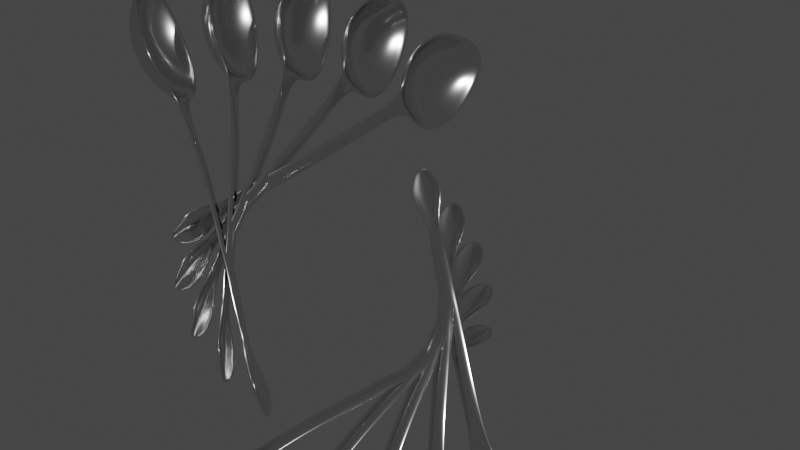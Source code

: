 # Source: Never_forget_apply_all_transform_to_properly_ring_array_or_it_will_rescale_exponential_or_so.blend  (saved by Blender 2.80.75; exported with 4.5.12 LTS)
import bpy
from mathutils import Matrix  # noqa: F401  (used for matrix-valued properties, if any)

bpy.ops.wm.read_factory_settings(use_empty=True)
scene = bpy.context.scene
scene.name = 'Scene'

# ---- collections
col_collection = bpy.data.collections.new('Collection'); scene.collection.children.link(col_collection)

# ---- materials (node trees are filled in below, after node groups)
mat_material_001 = bpy.data.materials.new('Material.001')
mat_material_001.use_transparent_shadow = False

# ---- material node trees
mat_material_001.use_nodes = True; mat_material_001.node_tree.nodes.clear()
_N = mat_material_001.node_tree.nodes; _L = mat_material_001.node_tree.links
n0 = _N.new('ShaderNodeOutputMaterial'); n0.name = 'Material Output'; n0.location = (300, 300)
n1 = _N.new('ShaderNodeBsdfAnisotropic'); n1.name = 'Glossy BSDF'; n1.location = (-38, 229)
n1.distribution = 'GGX'
n1.inputs[1].default_value = 0.15
_L.new(n1.outputs[0], n0.inputs[0])
n0.is_active_output = True

# ---- world
world_world = bpy.data.worlds.new('World'); scene.world = world_world
world_world.use_nodes = True; world_world.node_tree.nodes.clear()
_N = world_world.node_tree.nodes; _L = world_world.node_tree.links
n0 = _N.new('ShaderNodeOutputWorld'); n0.name = 'World Output'; n0.location = (300, 300)
n1 = _N.new('ShaderNodeBackground'); n1.name = 'Background'; n1.location = (10, 300)
n1.inputs[0].default_value = (0.05088, 0.05088, 0.05088, 1.0)
_L.new(n1.outputs[0], n0.inputs[0])
n0.is_active_output = True
world_world.color = (0.05088, 0.05088, 0.05088)
world_world.use_sun_shadow = False
world_world.sun_shadow_jitter_overblur = 0.0

# ---- cameras
cam_camera = bpy.data.cameras.new('Camera')
cam_camera.clip_end = 100.0
cam_camera.ortho_scale = 7.314

# ---- lights
light_light = bpy.data.lights.new('Light', 'POINT')
light_light.transmission_factor = 0.0
light_light.energy = 1000.0
light_light.shadow_soft_size = 0.1
light_light.shadow_maximum_resolution = 0.006
light_light.use_absolute_resolution = True

# ---- meshes
me_sphere_001 = bpy.data.meshes.new('Sphere.001')
me_sphere_001.from_pydata([(0.4716, -2.41, -2.004), (0.3518, -2.56, -2.176), (0.1972, -2.753, -2.293), (0.6408, -3.0, -2.004), (0.4798, -3.0, -2.176), (0.2756, -3.0, -2.293), (1.77e-09, -3.0, -2.335), (0.3671, -3.59, -2.004), (0.281, -3.44, -2.176), (0.1839, -3.247, -2.293), (2.98e-08, -3.834, -2.004), (1.043e-08, -3.622, -2.176), (7.73e-09, -3.349, -2.293), (-0.3671, -3.59, -2.004), (-0.281, -3.44, -2.176), (-0.1839, -3.247, -2.293), (-0.6408, -3.0, -2.004), (-0.4798, -3.0, -2.176), (-0.2756, -3.0, -2.293), (-0.4716, -2.41, -2.004), (-0.3518, -2.56, -2.176), (-0.1972, -2.753, -2.293), (-6.419e-09, -2.173, -2.017), (-7.451e-09, -2.378, -2.176), (1.49e-09, -2.651, -2.293), (0.4151, -2.481, -2.094), (0.2772, -2.653, -2.244), (0.5643, -3.0, -2.094), (0.3819, -3.0, -2.244), (0.1638, -3.0, -2.321), (0.2598, -2.865, -2.292), (0.4569, -2.762, -2.176), (0.6122, -2.681, -2.004), (0.324, -3.519, -2.094), (0.2367, -3.347, -2.244), (0.2506, -3.135, -2.292), (0.4083, -3.238, -2.176), (0.5403, -3.319, -2.004), (1.788e-08, -3.734, -2.094), (1.043e-08, -3.49, -2.244), (0.1415, -3.574, -2.176), (0.1831, -3.769, -2.004), (0.09862, -3.325, -2.292), (-0.324, -3.519, -2.094), (-0.2367, -3.347, -2.244), (-0.09862, -3.325, -2.292), (-0.1415, -3.574, -2.176), (-0.1831, -3.769, -2.004), (-0.5643, -3.0, -2.094), (-0.3819, -3.0, -2.244), (-0.5403, -3.319, -2.004), (-0.2506, -3.135, -2.292), (-0.4083, -3.238, -2.176), (-0.4151, -2.481, -2.094), (-0.2772, -2.653, -2.244), (-0.2598, -2.865, -2.292), (-0.4569, -2.762, -2.176), (-0.6122, -2.681, -2.004), (-9.325e-09, -2.266, -2.094), (1.118e-09, -2.51, -2.244), (-0.1078, -2.675, -2.292), (-0.1902, -2.426, -2.176), (-0.09178, -2.227, -1.998), (1.49e-09, -2.795, -2.321), (0.1161, -2.855, -2.321), (0.1078, -2.675, -2.292), (0.1902, -2.426, -2.176), (0.09178, -2.227, -1.998), (0.1145, -3.145, -2.321), (2.328e-09, -3.205, -2.321), (-0.1145, -3.145, -2.321), (-0.1638, -3.0, -2.321), (-0.1161, -2.855, -2.321), (0.15, -2.547, -2.244), (0.07315, -2.779, -2.317), (0.2244, -2.323, -2.094), (0.3609, -2.812, -2.244), (0.1765, -2.909, -2.317), (0.5389, -2.719, -2.094), (0.1748, -3.091, -2.317), (0.4763, -3.281, -2.094), (0.333, -3.188, -2.244), (0.1618, -3.677, -2.094), (0.1222, -3.453, -2.244), (0.07144, -3.221, -2.317), (-0.1222, -3.453, -2.244), (-0.07144, -3.221, -2.317), (-0.1618, -3.677, -2.094), (-0.1748, -3.091, -2.317), (-0.4763, -3.281, -2.094), (-0.333, -3.188, -2.244), (-0.1765, -2.909, -2.317), (-0.5389, -2.719, -2.094), (-0.3609, -2.812, -2.244), (-0.15, -2.547, -2.244), (-0.07315, -2.779, -2.317), (-0.2244, -2.323, -2.094), (-6.419e-09, -1.453, -1.906), (-0.09178, -1.449, -1.939), (0.09178, -1.449, -1.939), (-6.419e-09, -0.9206, -1.906), (-0.09178, -0.923, -1.939), (0.09178, -0.923, -1.939), (-6.419e-09, -0.6716, -1.901), (-0.09178, -0.672, -1.934), (0.09178, -0.672, -1.934), (-6.419e-09, -0.4112, -1.906), (-0.09178, -0.3959, -1.939), (0.09178, -0.3959, -1.939), (-6.419e-09, -0.1637, -1.892), (-0.09178, -0.139, -1.927), (0.09178, -0.139, -1.927), (-6.419e-09, 0.1025, -1.913), (-0.09178, 0.1188, -1.946), (0.09178, 0.1188, -1.946), (-6.419e-09, 0.3917, -1.919), (-0.09178, 0.3959, -1.951), (0.09178, 0.3959, -1.951), (-5.838e-09, 0.7866, -2.015), (-0.05507, 0.759, -1.949), (0.05507, 0.759, -1.949), (-9.27e-09, 1.056, -2.033), (-0.2652, 1.172, -1.893), (0.2652, 1.172, -1.893), (-5.956e-09, 1.48, -1.937), (-0.06424, 1.496, -1.893), (0.06424, 1.496, -1.893), (0.4481, -2.445, -1.992), (0.3307, -2.586, -2.157), (0.1844, -2.769, -2.268), (0.6067, -2.995, -1.99), (0.4493, -2.995, -2.158), (0.2566, -2.999, -2.268), (1.77e-09, -3.0, -2.307), (0.3426, -3.558, -1.991), (0.2586, -3.411, -2.159), (0.1697, -3.229, -2.268), (2.98e-08, -3.791, -1.989), (1.043e-08, -3.584, -2.157), (7.73e-09, -3.326, -2.268), (-0.3426, -3.558, -1.991), (-0.2586, -3.411, -2.159), (-0.1697, -3.229, -2.268), (-0.6067, -2.995, -1.99), (-0.4493, -2.995, -2.158), (-0.2566, -2.999, -2.268), (-0.4481, -2.445, -1.992), (-0.3307, -2.586, -2.157), (-0.1844, -2.769, -2.268), (-6.419e-09, -2.202, -1.994), (-7.451e-09, -2.415, -2.157), (1.49e-09, -2.674, -2.268), (0.392, -2.513, -2.079), (0.2598, -2.675, -2.221), (0.531, -2.995, -2.079), (0.3562, -2.997, -2.222), (0.1546, -3.0, -2.294), (0.2428, -2.874, -2.267), (0.4287, -2.775, -2.157), (0.5802, -2.696, -1.99), (0.2999, -3.488, -2.08), (0.2175, -3.322, -2.223), (0.2328, -3.124, -2.268), (0.3805, -3.218, -2.159), (0.51, -3.297, -1.991), (1.788e-08, -3.693, -2.078), (1.043e-08, -3.459, -2.222), (0.1278, -3.539, -2.158), (0.1679, -3.731, -1.99), (0.09064, -3.304, -2.268), (-0.2999, -3.488, -2.08), (-0.2175, -3.322, -2.223), (-0.09064, -3.304, -2.268), (-0.1278, -3.539, -2.158), (-0.1679, -3.731, -1.99), (-0.531, -2.995, -2.079), (-0.3562, -2.997, -2.222), (-0.51, -3.297, -1.991), (-0.2328, -3.124, -2.268), (-0.3805, -3.218, -2.159), (-0.392, -2.513, -2.079), (-0.2598, -2.675, -2.221), (-0.2428, -2.874, -2.267), (-0.4287, -2.775, -2.157), (-0.5802, -2.696, -1.99), (-9.325e-09, -2.309, -2.08), (1.118e-09, -2.541, -2.221), (-0.1009, -2.696, -2.267), (-0.1788, -2.46, -2.157), (-0.08267, -2.265, -1.981), (1.49e-09, -2.806, -2.294), (0.1098, -2.863, -2.294), (0.1009, -2.696, -2.267), (0.1788, -2.46, -2.157), (0.08267, -2.265, -1.981), (0.1078, -3.137, -2.294), (2.328e-09, -3.194, -2.294), (-0.1078, -3.137, -2.294), (-0.1546, -3.0, -2.294), (-0.1098, -2.863, -2.294), (0.1406, -2.576, -2.221), (0.06892, -2.792, -2.29), (0.2106, -2.363, -2.081), (0.3377, -2.823, -2.222), (0.1662, -2.914, -2.29), (0.5078, -2.733, -2.078), (0.1642, -3.086, -2.29), (0.4466, -3.259, -2.079), (0.3091, -3.172, -2.223), (0.1466, -3.64, -2.079), (0.1109, -3.424, -2.222), (0.06681, -3.208, -2.29), (-0.1109, -3.424, -2.222), (-0.06681, -3.208, -2.29), (-0.1466, -3.64, -2.079), (-0.1642, -3.086, -2.29), (-0.4466, -3.259, -2.079), (-0.3091, -3.172, -2.223), (-0.1662, -2.914, -2.29), (-0.5078, -2.733, -2.078), (-0.3377, -2.823, -2.222), (-0.1406, -2.576, -2.221), (-0.06892, -2.792, -2.29), (-0.2106, -2.363, -2.081), (-6.419e-09, -1.458, -1.879), (-0.1023, -1.454, -1.912), (0.1023, -1.454, -1.912), (-6.419e-09, -0.9215, -1.878), (-0.1099, -0.9238, -1.914), (0.1099, -0.9238, -1.914), (-6.419e-09, -0.6716, -1.873), (-0.1099, -0.6721, -1.909), (0.1099, -0.6721, -1.909), (-6.419e-09, -0.4125, -1.878), (-0.1104, -0.3974, -1.915), (0.1104, -0.3974, -1.915), (-6.419e-09, -0.1633, -1.864), (-0.1102, -0.1374, -1.902), (0.1102, -0.1374, -1.902), (-6.419e-09, 0.107, -1.885), (-0.1098, 0.1223, -1.921), (0.1098, 0.1223, -1.921), (-6.419e-09, 0.3974, -1.891), (-0.09585, 0.4018, -1.924), (0.09585, 0.4018, -1.924), (-5.838e-09, 0.7985, -1.988), (-0.03528, 0.769, -1.926), (0.03528, 0.769, -1.926), (-9.27e-09, 1.055, -2.005), (-0.2413, 1.164, -1.871), (0.2413, 1.164, -1.871), (-5.956e-09, 1.459, -1.912), (-0.04375, 1.479, -1.871), (0.04375, 1.479, -1.871)], [], [(24, 59, 73, 65), (59, 23, 66, 73), (73, 66, 1, 26), (65, 73, 26, 2), (6, 63, 74, 64), (24, 65, 74, 63), (2, 64, 74, 65), (23, 58, 75, 66), (58, 22, 67, 75), (75, 67, 0, 25), (66, 75, 25, 1), (2, 26, 76, 30), (26, 1, 31, 76), (76, 31, 4, 28), (30, 76, 28, 5), (6, 64, 77, 29), (2, 30, 77, 64), (5, 29, 77, 30), (1, 25, 78, 31), (25, 0, 32, 78), (78, 32, 3, 27), (31, 78, 27, 4), (6, 29, 79, 68), (5, 35, 79, 29), (9, 68, 79, 35), (4, 27, 80, 36), (27, 3, 37, 80), (80, 37, 7, 33), (36, 80, 33, 8), (5, 28, 81, 35), (28, 4, 36, 81), (81, 36, 8, 34), (35, 81, 34, 9), (8, 33, 82, 40), (33, 7, 41, 82), (82, 41, 10, 38), (40, 82, 38, 11), (9, 34, 83, 42), (34, 8, 40, 83), (83, 40, 11, 39), (42, 83, 39, 12), (6, 68, 84, 69), (9, 42, 84, 68), (12, 69, 84, 42), (12, 39, 85, 45), (39, 11, 46, 85), (85, 46, 14, 44), (45, 85, 44, 15), (6, 69, 86, 70), (12, 45, 86, 69), (15, 70, 86, 45), (11, 38, 87, 46), (38, 10, 47, 87), (87, 47, 13, 43), (46, 87, 43, 14), (6, 70, 88, 71), (15, 51, 88, 70), (18, 71, 88, 51), (14, 43, 89, 52), (43, 13, 50, 89), (89, 50, 16, 48), (52, 89, 48, 17), (15, 44, 90, 51), (44, 14, 52, 90), (90, 52, 17, 49), (51, 90, 49, 18), (6, 71, 91, 72), (18, 55, 91, 71), (21, 72, 91, 55), (17, 48, 92, 56), (48, 16, 57, 92), (92, 57, 19, 53), (56, 92, 53, 20), (18, 49, 93, 55), (49, 17, 56, 93), (93, 56, 20, 54), (55, 93, 54, 21), (21, 54, 94, 60), (54, 20, 61, 94), (94, 61, 23, 59), (60, 94, 59, 24), (6, 72, 95, 63), (21, 60, 95, 72), (24, 63, 95, 60), (20, 53, 96, 61), (53, 19, 62, 96), (96, 62, 22, 58), (61, 96, 58, 23), (67, 22, 97, 99), (22, 62, 98, 97), (99, 97, 100, 102), (97, 98, 101, 100), (102, 100, 103, 105), (100, 101, 104, 103), (105, 103, 106, 108), (103, 104, 107, 106), (108, 106, 109, 111), (106, 107, 110, 109), (111, 109, 112, 114), (109, 110, 113, 112), (114, 112, 115, 117), (112, 113, 116, 115), (117, 115, 118, 120), (115, 116, 119, 118), (120, 118, 121, 123), (118, 119, 122, 121), (123, 121, 124, 126), (121, 122, 125, 124), (151, 192, 200, 186), (186, 200, 193, 150), (200, 153, 128, 193), (192, 129, 153, 200), (133, 191, 201, 190), (151, 190, 201, 192), (129, 192, 201, 191), (150, 193, 202, 185), (185, 202, 194, 149), (202, 152, 127, 194), (193, 128, 152, 202), (129, 157, 203, 153), (153, 203, 158, 128), (203, 155, 131, 158), (157, 132, 155, 203), (133, 156, 204, 191), (129, 191, 204, 157), (132, 157, 204, 156), (128, 158, 205, 152), (152, 205, 159, 127), (205, 154, 130, 159), (158, 131, 154, 205), (133, 195, 206, 156), (132, 156, 206, 162), (136, 162, 206, 195), (131, 163, 207, 154), (154, 207, 164, 130), (207, 160, 134, 164), (163, 135, 160, 207), (132, 162, 208, 155), (155, 208, 163, 131), (208, 161, 135, 163), (162, 136, 161, 208), (135, 167, 209, 160), (160, 209, 168, 134), (209, 165, 137, 168), (167, 138, 165, 209), (136, 169, 210, 161), (161, 210, 167, 135), (210, 166, 138, 167), (169, 139, 166, 210), (133, 196, 211, 195), (136, 195, 211, 169), (139, 169, 211, 196), (139, 172, 212, 166), (166, 212, 173, 138), (212, 171, 141, 173), (172, 142, 171, 212), (133, 197, 213, 196), (139, 196, 213, 172), (142, 172, 213, 197), (138, 173, 214, 165), (165, 214, 174, 137), (214, 170, 140, 174), (173, 141, 170, 214), (133, 198, 215, 197), (142, 197, 215, 178), (145, 178, 215, 198), (141, 179, 216, 170), (170, 216, 177, 140), (216, 175, 143, 177), (179, 144, 175, 216), (142, 178, 217, 171), (171, 217, 179, 141), (217, 176, 144, 179), (178, 145, 176, 217), (133, 199, 218, 198), (145, 198, 218, 182), (148, 182, 218, 199), (144, 183, 219, 175), (175, 219, 184, 143), (219, 180, 146, 184), (183, 147, 180, 219), (145, 182, 220, 176), (176, 220, 183, 144), (220, 181, 147, 183), (182, 148, 181, 220), (148, 187, 221, 181), (181, 221, 188, 147), (221, 186, 150, 188), (187, 151, 186, 221), (133, 190, 222, 199), (148, 199, 222, 187), (151, 187, 222, 190), (147, 188, 223, 180), (180, 223, 189, 146), (223, 185, 149, 189), (188, 150, 185, 223), (194, 226, 224, 149), (149, 224, 225, 189), (226, 229, 227, 224), (224, 227, 228, 225), (229, 232, 230, 227), (227, 230, 231, 228), (232, 235, 233, 230), (230, 233, 234, 231), (235, 238, 236, 233), (233, 236, 237, 234), (238, 241, 239, 236), (236, 239, 240, 237), (241, 244, 242, 239), (239, 242, 243, 240), (244, 247, 245, 242), (242, 245, 246, 243), (247, 250, 248, 245), (245, 248, 249, 246), (250, 253, 251, 248), (248, 251, 252, 249), (3, 32, 159, 130), (32, 0, 127, 159), (37, 3, 130, 164), (7, 37, 164, 134), (41, 7, 134, 168), (10, 41, 168, 137), (13, 47, 174, 140), (47, 10, 137, 174), (16, 50, 177, 143), (50, 13, 140, 177), (57, 16, 143, 184), (19, 57, 184, 146), (62, 19, 146, 189), (0, 67, 194, 127), (67, 99, 226, 194), (98, 62, 189, 225), (99, 102, 229, 226), (101, 98, 225, 228), (102, 105, 232, 229), (104, 101, 228, 231), (105, 108, 235, 232), (107, 104, 231, 234), (108, 111, 238, 235), (110, 107, 234, 237), (111, 114, 241, 238), (113, 110, 237, 240), (114, 117, 244, 241), (116, 113, 240, 243), (117, 120, 247, 244), (119, 116, 243, 246), (120, 123, 250, 247), (122, 119, 246, 249), (124, 125, 252, 251), (126, 124, 251, 253), (123, 126, 253, 250), (125, 122, 249, 252)])
me_sphere_001.polygons.foreach_set('use_smooth', [True] * 252)
_uv = me_sphere_001.uv_layers.new(name='UVMap')
_uv.uv.foreach_set('vector', [0.75, 0.08333, 0.75, 0.1843, 0.6875, 0.1863, 0.6875, 0.1227, 0.75, 0.1843, 0.75, 0.25, 0.6875, 0.25, 0.6875, 0.1863, 0.6875, 0.1863, 0.6875, 0.25, 0.625, 0.25, 0.625, 0.1843, 0.6875, 0.1227, 0.6875, 0.1863, 0.625, 0.1843, 0.625, 0.08333, 0.6875, 0.0, 0.7188, 0.05729, 0.6875, 0.0816, 0.6563, 0.05729, 0.75, 0.08333, 0.6875, 0.1227, 0.6875, 0.0816, 0.7188, 0.05729, 0.625, 0.08333, 0.6563, 0.05729, 0.6875, 0.0816, 0.6875, 0.1227, 0.75, 0.25, 0.75, 0.3125, 0.6875, 0.3125, 0.6875, 0.25, 0.75, 0.3125, 0.75, 0.375, 0.6875, 0.375, 0.6875, 0.3125, 0.6875, 0.3125, 0.6875, 0.375, 0.625, 0.375, 0.625, 0.3125, 0.6875, 0.25, 0.6875, 0.3125, 0.625, 0.3125, 0.625, 0.25, 0.625, 0.08333, 0.625, 0.1843, 0.5625, 0.1863, 0.5625, 0.1227, 0.625, 0.1843, 0.625, 0.25, 0.5625, 0.25, 0.5625, 0.1863, 0.5625, 0.1863, 0.5625, 0.25, 0.5, 0.25, 0.5, 0.1843, 0.5625, 0.1227, 0.5625, 0.1863, 0.5, 0.1843, 0.5, 0.08333, 0.5625, 0.0, 0.5938, 0.05729, 0.5625, 0.0816, 0.5313, 0.05729, 0.625, 0.08333, 0.5625, 0.1227, 0.5625, 0.0816, 0.5938, 0.05729, 0.5, 0.08333, 0.5313, 0.05729, 0.5625, 0.0816, 0.5625, 0.1227, 0.625, 0.25, 0.625, 0.3125, 0.5625, 0.3125, 0.5625, 0.25, 0.625, 0.3125, 0.625, 0.375, 0.5625, 0.375, 0.5625, 0.3125, 0.5625, 0.3125, 0.5625, 0.375, 0.5, 0.375, 0.5, 0.3125, 0.5625, 0.25, 0.5625, 0.3125, 0.5, 0.3125, 0.5, 0.25, 0.4375, 0.0, 0.4688, 0.05729, 0.4375, 0.0816, 0.4063, 0.05729, 0.5, 0.08333, 0.4375, 0.1227, 0.4375, 0.0816, 0.4688, 0.05729, 0.375, 0.08333, 0.4063, 0.05729, 0.4375, 0.0816, 0.4375, 0.1227, 0.5, 0.25, 0.5, 0.3125, 0.4375, 0.3125, 0.4375, 0.25, 0.5, 0.3125, 0.5, 0.375, 0.4375, 0.375, 0.4375, 0.3125, 0.4375, 0.3125, 0.4375, 0.375, 0.375, 0.375, 0.375, 0.3125, 0.4375, 0.25, 0.4375, 0.3125, 0.375, 0.3125, 0.375, 0.25, 0.5, 0.08333, 0.5, 0.1843, 0.4375, 0.1863, 0.4375, 0.1227, 0.5, 0.1843, 0.5, 0.25, 0.4375, 0.25, 0.4375, 0.1863, 0.4375, 0.1863, 0.4375, 0.25, 0.375, 0.25, 0.375, 0.1843, 0.4375, 0.1227, 0.4375, 0.1863, 0.375, 0.1843, 0.375, 0.08333, 0.375, 0.25, 0.375, 0.3125, 0.3125, 0.3125, 0.3125, 0.25, 0.375, 0.3125, 0.375, 0.375, 0.3125, 0.375, 0.3125, 0.3125, 0.3125, 0.3125, 0.3125, 0.375, 0.25, 0.375, 0.25, 0.3125, 0.3125, 0.25, 0.3125, 0.3125, 0.25, 0.3125, 0.25, 0.25, 0.375, 0.08333, 0.375, 0.1843, 0.3125, 0.1863, 0.3125, 0.1227, 0.375, 0.1843, 0.375, 0.25, 0.3125, 0.25, 0.3125, 0.1863, 0.3125, 0.1863, 0.3125, 0.25, 0.25, 0.25, 0.25, 0.1843, 0.3125, 0.1227, 0.3125, 0.1863, 0.25, 0.1843, 0.25, 0.08333, 0.3125, 0.0, 0.3438, 0.05729, 0.3125, 0.0816, 0.2813, 0.05729, 0.375, 0.08333, 0.3125, 0.1227, 0.3125, 0.0816, 0.3438, 0.05729, 0.25, 0.08333, 0.2813, 0.05729, 0.3125, 0.0816, 0.3125, 0.1227, 0.25, 0.08333, 0.25, 0.1843, 0.1875, 0.1863, 0.1875, 0.1227, 0.25, 0.1843, 0.25, 0.25, 0.1875, 0.25, 0.1875, 0.1863, 0.1875, 0.1863, 0.1875, 0.25, 0.125, 0.25, 0.125, 0.1843, 0.1875, 0.1227, 0.1875, 0.1863, 0.125, 0.1843, 0.125, 0.08333, 0.1875, 0.0, 0.2188, 0.05729, 0.1875, 0.0816, 0.1562, 0.05729, 0.25, 0.08333, 0.1875, 0.1227, 0.1875, 0.0816, 0.2188, 0.05729, 0.125, 0.08333, 0.1562, 0.05729, 0.1875, 0.0816, 0.1875, 0.1227, 0.25, 0.25, 0.25, 0.3125, 0.1875, 0.3125, 0.1875, 0.25, 0.25, 0.3125, 0.25, 0.375, 0.1875, 0.375, 0.1875, 0.3125, 0.1875, 0.3125, 0.1875, 0.375, 0.125, 0.375, 0.125, 0.3125, 0.1875, 0.25, 0.1875, 0.3125, 0.125, 0.3125, 0.125, 0.25, 0.0625, 0.0, 0.09375, 0.05729, 0.06283, 0.0829, 0.03255, 0.0625, 0.125, 0.08333, 0.06337, 0.1262, 0.06283, 0.0829, 0.09375, 0.05729, 0.01042, 0.125, 0.03255, 0.0625, 0.06283, 0.0829, 0.06337, 0.1262, 0.125, 0.25, 0.125, 0.3125, 0.0625, 0.3125, 0.0625, 0.25, 0.125, 0.3125, 0.125, 0.375, 0.0625, 0.375, 0.0625, 0.3125, 0.0625, 0.3125, 0.0625, 0.375, 0.0, 0.375, 0.0, 0.3125, 0.0625, 0.25, 0.0625, 0.3125, 0.0, 0.3125, 0.0, 0.25, 0.125, 0.08333, 0.125, 0.1843, 0.06272, 0.1872, 0.06337, 0.1262, 0.125, 0.1843, 0.125, 0.25, 0.0625, 0.25, 0.06272, 0.1872, 0.06272, 0.1872, 0.0625, 0.25, 0.0, 0.25, 0.001302, 0.1875, 0.06337, 0.1262, 0.06272, 0.1872, 0.001302, 0.1875, 0.01042, 0.125, 0.9375, 0.0, 0.9674, 0.0625, 0.9372, 0.0829, 0.9062, 0.05729, 0.9896, 0.125, 0.9366, 0.1262, 0.9372, 0.0829, 0.9674, 0.0625, 0.875, 0.08333, 0.9062, 0.05729, 0.9372, 0.0829, 0.9366, 0.1262, 1.0, 0.25, 1.0, 0.3125, 0.9375, 0.3125, 0.9375, 0.25, 1.0, 0.3125, 1.0, 0.375, 0.9375, 0.375, 0.9375, 0.3125, 0.9375, 0.3125, 0.9375, 0.375, 0.875, 0.375, 0.875, 0.3125, 0.9375, 0.25, 0.9375, 0.3125, 0.875, 0.3125, 0.875, 0.25, 0.9896, 0.125, 0.9987, 0.1875, 0.9373, 0.1872, 0.9366, 0.1262, 0.9987, 0.1875, 1.0, 0.25, 0.9375, 0.25, 0.9373, 0.1872, 0.9373, 0.1872, 0.9375, 0.25, 0.875, 0.25, 0.875, 0.1843, 0.9366, 0.1262, 0.9373, 0.1872, 0.875, 0.1843, 0.875, 0.08333, 0.875, 0.08333, 0.875, 0.1843, 0.8125, 0.1863, 0.8125, 0.1227, 0.875, 0.1843, 0.875, 0.25, 0.8125, 0.25, 0.8125, 0.1863, 0.8125, 0.1863, 0.8125, 0.25, 0.75, 0.25, 0.75, 0.1843, 0.8125, 0.1227, 0.8125, 0.1863, 0.75, 0.1843, 0.75, 0.08333, 0.8125, 0.0, 0.8438, 0.05729, 0.8125, 0.0816, 0.7813, 0.05729, 0.875, 0.08333, 0.8125, 0.1227, 0.8125, 0.0816, 0.8438, 0.05729, 0.75, 0.08333, 0.7813, 0.05729, 0.8125, 0.0816, 0.8125, 0.1227, 0.875, 0.25, 0.875, 0.3125, 0.8125, 0.3125, 0.8125, 0.25, 0.875, 0.3125, 0.875, 0.375, 0.8125, 0.375, 0.8125, 0.3125, 0.8125, 0.3125, 0.8125, 0.375, 0.75, 0.375, 0.75, 0.3125, 0.8125, 0.25, 0.8125, 0.3125, 0.75, 0.3125, 0.75, 0.25, 0.6875, 0.375, 0.75, 0.375, 0.75, 0.375, 0.6875, 0.375, 0.75, 0.375, 0.8125, 0.375, 0.8125, 0.375, 0.75, 0.375, 0.6875, 0.375, 0.75, 0.375, 0.75, 0.375, 0.6875, 0.375, 0.75, 0.375, 0.8125, 0.375, 0.8125, 0.375, 0.75, 0.375, 0.6875, 0.375, 0.75, 0.375, 0.75, 0.375, 0.6875, 0.375, 0.75, 0.375, 0.8125, 0.375, 0.8125, 0.375, 0.75, 0.375, 0.6875, 0.375, 0.75, 0.375, 0.75, 0.375, 0.6875, 0.375, 0.75, 0.375, 0.8125, 0.375, 0.8125, 0.375, 0.75, 0.375, 0.6875, 0.375, 0.75, 0.375, 0.75, 0.375, 0.6875, 0.375, 0.75, 0.375, 0.8125, 0.375, 0.8125, 0.375, 0.75, 0.375, 0.6875, 0.375, 0.75, 0.375, 0.75, 0.375, 0.6875, 0.375, 0.75, 0.375, 0.8125, 0.375, 0.8125, 0.375, 0.75, 0.375, 0.6875, 0.375, 0.75, 0.375, 0.75, 0.375, 0.6875, 0.375, 0.75, 0.375, 0.8125, 0.375, 0.8125, 0.375, 0.75, 0.375, 0.6875, 0.375, 0.75, 0.375, 0.75, 0.375, 0.6875, 0.375, 0.75, 0.375, 0.8125, 0.375, 0.8125, 0.375, 0.75, 0.375, 0.6875, 0.375, 0.75, 0.375, 0.75, 0.375, 0.6875, 0.375, 0.75, 0.375, 0.8125, 0.375, 0.8125, 0.375, 0.75, 0.375, 0.6875, 0.375, 0.75, 0.375, 0.75, 0.375, 0.6875, 0.375, 0.75, 0.375, 0.8125, 0.375, 0.8125, 0.375, 0.75, 0.375, 0.75, 0.08333, 0.6875, 0.1227, 0.6875, 0.1863, 0.75, 0.1843, 0.75, 0.1843, 0.6875, 0.1863, 0.6875, 0.25, 0.75, 0.25, 0.6875, 0.1863, 0.625, 0.1843, 0.625, 0.25, 0.6875, 0.25, 0.6875, 0.1227, 0.625, 0.08333, 0.625, 0.1843, 0.6875, 0.1863, 0.6875, 0.0, 0.6563, 0.05729, 0.6875, 0.0816, 0.7188, 0.05729, 0.75, 0.08333, 0.7188, 0.05729, 0.6875, 0.0816, 0.6875, 0.1227, 0.625, 0.08333, 0.6875, 0.1227, 0.6875, 0.0816, 0.6563, 0.05729, 0.75, 0.25, 0.6875, 0.25, 0.6875, 0.3125, 0.75, 0.3125, 0.75, 0.3125, 0.6875, 0.3125, 0.6875, 0.375, 0.75, 0.375, 0.6875, 0.3125, 0.625, 0.3125, 0.625, 0.375, 0.6875, 0.375, 0.6875, 0.25, 0.625, 0.25, 0.625, 0.3125, 0.6875, 0.3125, 0.625, 0.08333, 0.5625, 0.1227, 0.5625, 0.1863, 0.625, 0.1843, 0.625, 0.1843, 0.5625, 0.1863, 0.5625, 0.25, 0.625, 0.25, 0.5625, 0.1863, 0.5, 0.1843, 0.5, 0.25, 0.5625, 0.25, 0.5625, 0.1227, 0.5, 0.08333, 0.5, 0.1843, 0.5625, 0.1863, 0.5625, 0.0, 0.5313, 0.05729, 0.5625, 0.0816, 0.5938, 0.05729, 0.625, 0.08333, 0.5938, 0.05729, 0.5625, 0.0816, 0.5625, 0.1227, 0.5, 0.08333, 0.5625, 0.1227, 0.5625, 0.0816, 0.5313, 0.05729, 0.625, 0.25, 0.5625, 0.25, 0.5625, 0.3125, 0.625, 0.3125, 0.625, 0.3125, 0.5625, 0.3125, 0.5625, 0.375, 0.625, 0.375, 0.5625, 0.3125, 0.5, 0.3125, 0.5, 0.375, 0.5625, 0.375, 0.5625, 0.25, 0.5, 0.25, 0.5, 0.3125, 0.5625, 0.3125, 0.4375, 0.0, 0.4063, 0.05729, 0.4375, 0.0816, 0.4688, 0.05729, 0.5, 0.08333, 0.4688, 0.05729, 0.4375, 0.0816, 0.4375, 0.1227, 0.375, 0.08333, 0.4375, 0.1227, 0.4375, 0.0816, 0.4063, 0.05729, 0.5, 0.25, 0.4375, 0.25, 0.4375, 0.3125, 0.5, 0.3125, 0.5, 0.3125, 0.4375, 0.3125, 0.4375, 0.375, 0.5, 0.375, 0.4375, 0.3125, 0.375, 0.3125, 0.375, 0.375, 0.4375, 0.375, 0.4375, 0.25, 0.375, 0.25, 0.375, 0.3125, 0.4375, 0.3125, 0.5, 0.08333, 0.4375, 0.1227, 0.4375, 0.1863, 0.5, 0.1843, 0.5, 0.1843, 0.4375, 0.1863, 0.4375, 0.25, 0.5, 0.25, 0.4375, 0.1863, 0.375, 0.1843, 0.375, 0.25, 0.4375, 0.25, 0.4375, 0.1227, 0.375, 0.08333, 0.375, 0.1843, 0.4375, 0.1863, 0.375, 0.25, 0.3125, 0.25, 0.3125, 0.3125, 0.375, 0.3125, 0.375, 0.3125, 0.3125, 0.3125, 0.3125, 0.375, 0.375, 0.375, 0.3125, 0.3125, 0.25, 0.3125, 0.25, 0.375, 0.3125, 0.375, 0.3125, 0.25, 0.25, 0.25, 0.25, 0.3125, 0.3125, 0.3125, 0.375, 0.08333, 0.3125, 0.1227, 0.3125, 0.1863, 0.375, 0.1843, 0.375, 0.1843, 0.3125, 0.1863, 0.3125, 0.25, 0.375, 0.25, 0.3125, 0.1863, 0.25, 0.1843, 0.25, 0.25, 0.3125, 0.25, 0.3125, 0.1227, 0.25, 0.08333, 0.25, 0.1843, 0.3125, 0.1863, 0.3125, 0.0, 0.2813, 0.05729, 0.3125, 0.0816, 0.3438, 0.05729, 0.375, 0.08333, 0.3438, 0.05729, 0.3125, 0.0816, 0.3125, 0.1227, 0.25, 0.08333, 0.3125, 0.1227, 0.3125, 0.0816, 0.2813, 0.05729, 0.25, 0.08333, 0.1875, 0.1227, 0.1875, 0.1863, 0.25, 0.1843, 0.25, 0.1843, 0.1875, 0.1863, 0.1875, 0.25, 0.25, 0.25, 0.1875, 0.1863, 0.125, 0.1843, 0.125, 0.25, 0.1875, 0.25, 0.1875, 0.1227, 0.125, 0.08333, 0.125, 0.1843, 0.1875, 0.1863, 0.1875, 0.0, 0.1562, 0.05729, 0.1875, 0.0816, 0.2188, 0.05729, 0.25, 0.08333, 0.2188, 0.05729, 0.1875, 0.0816, 0.1875, 0.1227, 0.125, 0.08333, 0.1875, 0.1227, 0.1875, 0.0816, 0.1562, 0.05729, 0.25, 0.25, 0.1875, 0.25, 0.1875, 0.3125, 0.25, 0.3125, 0.25, 0.3125, 0.1875, 0.3125, 0.1875, 0.375, 0.25, 0.375, 0.1875, 0.3125, 0.125, 0.3125, 0.125, 0.375, 0.1875, 0.375, 0.1875, 0.25, 0.125, 0.25, 0.125, 0.3125, 0.1875, 0.3125, 0.0625, 0.0, 0.03255, 0.0625, 0.06283, 0.0829, 0.09375, 0.05729, 0.125, 0.08333, 0.09375, 0.05729, 0.06283, 0.0829, 0.06337, 0.1262, 0.01042, 0.125, 0.06337, 0.1262, 0.06283, 0.0829, 0.03255, 0.0625, 0.125, 0.25, 0.0625, 0.25, 0.0625, 0.3125, 0.125, 0.3125, 0.125, 0.3125, 0.0625, 0.3125, 0.0625, 0.375, 0.125, 0.375, 0.0625, 0.3125, 0.0, 0.3125, 0.0, 0.375, 0.0625, 0.375, 0.0625, 0.25, 0.0, 0.25, 0.0, 0.3125, 0.0625, 0.3125, 0.125, 0.08333, 0.06337, 0.1262, 0.06272, 0.1872, 0.125, 0.1843, 0.125, 0.1843, 0.06272, 0.1872, 0.0625, 0.25, 0.125, 0.25, 0.06272, 0.1872, 0.001302, 0.1875, 0.0, 0.25, 0.0625, 0.25, 0.06337, 0.1262, 0.01042, 0.125, 0.001302, 0.1875, 0.06272, 0.1872, 0.9375, 0.0, 0.9062, 0.05729, 0.9372, 0.0829, 0.9674, 0.0625, 0.9896, 0.125, 0.9674, 0.0625, 0.9372, 0.0829, 0.9366, 0.1262, 0.875, 0.08333, 0.9366, 0.1262, 0.9372, 0.0829, 0.9062, 0.05729, 1.0, 0.25, 0.9375, 0.25, 0.9375, 0.3125, 1.0, 0.3125, 1.0, 0.3125, 0.9375, 0.3125, 0.9375, 0.375, 1.0, 0.375, 0.9375, 0.3125, 0.875, 0.3125, 0.875, 0.375, 0.9375, 0.375, 0.9375, 0.25, 0.875, 0.25, 0.875, 0.3125, 0.9375, 0.3125, 0.9896, 0.125, 0.9366, 0.1262, 0.9373, 0.1872, 0.9987, 0.1875, 0.9987, 0.1875, 0.9373, 0.1872, 0.9375, 0.25, 1.0, 0.25, 0.9373, 0.1872, 0.875, 0.1843, 0.875, 0.25, 0.9375, 0.25, 0.9366, 0.1262, 0.875, 0.08333, 0.875, 0.1843, 0.9373, 0.1872, 0.875, 0.08333, 0.8125, 0.1227, 0.8125, 0.1863, 0.875, 0.1843, 0.875, 0.1843, 0.8125, 0.1863, 0.8125, 0.25, 0.875, 0.25, 0.8125, 0.1863, 0.75, 0.1843, 0.75, 0.25, 0.8125, 0.25, 0.8125, 0.1227, 0.75, 0.08333, 0.75, 0.1843, 0.8125, 0.1863, 0.8125, 0.0, 0.7813, 0.05729, 0.8125, 0.0816, 0.8438, 0.05729, 0.875, 0.08333, 0.8438, 0.05729, 0.8125, 0.0816, 0.8125, 0.1227, 0.75, 0.08333, 0.8125, 0.1227, 0.8125, 0.0816, 0.7813, 0.05729, 0.875, 0.25, 0.8125, 0.25, 0.8125, 0.3125, 0.875, 0.3125, 0.875, 0.3125, 0.8125, 0.3125, 0.8125, 0.375, 0.875, 0.375, 0.8125, 0.3125, 0.75, 0.3125, 0.75, 0.375, 0.8125, 0.375, 0.8125, 0.25, 0.75, 0.25, 0.75, 0.3125, 0.8125, 0.3125, 0.6875, 0.375, 0.6875, 0.375, 0.75, 0.375, 0.75, 0.375, 0.75, 0.375, 0.75, 0.375, 0.8125, 0.375, 0.8125, 0.375, 0.6875, 0.375, 0.6875, 0.375, 0.75, 0.375, 0.75, 0.375, 0.75, 0.375, 0.75, 0.375, 0.8125, 0.375, 0.8125, 0.375, 0.6875, 0.375, 0.6875, 0.375, 0.75, 0.375, 0.75, 0.375, 0.75, 0.375, 0.75, 0.375, 0.8125, 0.375, 0.8125, 0.375, 0.6875, 0.375, 0.6875, 0.375, 0.75, 0.375, 0.75, 0.375, 0.75, 0.375, 0.75, 0.375, 0.8125, 0.375, 0.8125, 0.375, 0.6875, 0.375, 0.6875, 0.375, 0.75, 0.375, 0.75, 0.375, 0.75, 0.375, 0.75, 0.375, 0.8125, 0.375, 0.8125, 0.375, 0.6875, 0.375, 0.6875, 0.375, 0.75, 0.375, 0.75, 0.375, 0.75, 0.375, 0.75, 0.375, 0.8125, 0.375, 0.8125, 0.375, 0.6875, 0.375, 0.6875, 0.375, 0.75, 0.375, 0.75, 0.375, 0.75, 0.375, 0.75, 0.375, 0.8125, 0.375, 0.8125, 0.375, 0.6875, 0.375, 0.6875, 0.375, 0.75, 0.375, 0.75, 0.375, 0.75, 0.375, 0.75, 0.375, 0.8125, 0.375, 0.8125, 0.375, 0.6875, 0.375, 0.6875, 0.375, 0.75, 0.375, 0.75, 0.375, 0.75, 0.375, 0.75, 0.375, 0.8125, 0.375, 0.8125, 0.375, 0.6875, 0.375, 0.6875, 0.375, 0.75, 0.375, 0.75, 0.375, 0.75, 0.375, 0.75, 0.375, 0.8125, 0.375, 0.8125, 0.375, 0.5, 0.375, 0.5625, 0.375, 0.5625, 0.375, 0.5, 0.375, 0.5625, 0.375, 0.625, 0.375, 0.625, 0.375, 0.5625, 0.375, 0.4375, 0.375, 0.5, 0.375, 0.5, 0.375, 0.4375, 0.375, 0.375, 0.375, 0.4375, 0.375, 0.4375, 0.375, 0.375, 0.375, 0.3125, 0.375, 0.375, 0.375, 0.375, 0.375, 0.3125, 0.375, 0.25, 0.375, 0.3125, 0.375, 0.3125, 0.375, 0.25, 0.375, 0.125, 0.375, 0.1875, 0.375, 0.1875, 0.375, 0.125, 0.375, 0.1875, 0.375, 0.25, 0.375, 0.25, 0.375, 0.1875, 0.375, 0.0, 0.375, 0.0625, 0.375, 0.0625, 0.375, 0.0, 0.375, 0.0625, 0.375, 0.125, 0.375, 0.125, 0.375, 0.0625, 0.375, 0.9375, 0.375, 1.0, 0.375, 1.0, 0.375, 0.9375, 0.375, 0.875, 0.375, 0.9375, 0.375, 0.9375, 0.375, 0.875, 0.375, 0.8125, 0.375, 0.875, 0.375, 0.875, 0.375, 0.8125, 0.375, 0.625, 0.375, 0.6875, 0.375, 0.6875, 0.375, 0.625, 0.375, 0.6875, 0.375, 0.6875, 0.375, 0.6875, 0.375, 0.6875, 0.375, 0.8125, 0.375, 0.8125, 0.375, 0.8125, 0.375, 0.8125, 0.375, 0.6875, 0.375, 0.6875, 0.375, 0.6875, 0.375, 0.6875, 0.375, 0.8125, 0.375, 0.8125, 0.375, 0.8125, 0.375, 0.8125, 0.375, 0.6875, 0.375, 0.6875, 0.375, 0.6875, 0.375, 0.6875, 0.375, 0.8125, 0.375, 0.8125, 0.375, 0.8125, 0.375, 0.8125, 0.375, 0.6875, 0.375, 0.6875, 0.375, 0.6875, 0.375, 0.6875, 0.375, 0.8125, 0.375, 0.8125, 0.375, 0.8125, 0.375, 0.8125, 0.375, 0.6875, 0.375, 0.6875, 0.375, 0.6875, 0.375, 0.6875, 0.375, 0.8125, 0.375, 0.8125, 0.375, 0.8125, 0.375, 0.8125, 0.375, 0.6875, 0.375, 0.6875, 0.375, 0.6875, 0.375, 0.6875, 0.375, 0.8125, 0.375, 0.8125, 0.375, 0.8125, 0.375, 0.8125, 0.375, 0.6875, 0.375, 0.6875, 0.375, 0.6875, 0.375, 0.6875, 0.375, 0.8125, 0.375, 0.8125, 0.375, 0.8125, 0.375, 0.8125, 0.375, 0.6875, 0.375, 0.6875, 0.375, 0.6875, 0.375, 0.6875, 0.375, 0.8125, 0.375, 0.8125, 0.375, 0.8125, 0.375, 0.8125, 0.375, 0.6875, 0.375, 0.6875, 0.375, 0.6875, 0.375, 0.6875, 0.375, 0.8125, 0.375, 0.8125, 0.375, 0.8125, 0.375, 0.8125, 0.375, 0.75, 0.375, 0.8125, 0.375, 0.8125, 0.375, 0.75, 0.375, 0.6875, 0.375, 0.75, 0.375, 0.75, 0.375, 0.6875, 0.375, 0.6875, 0.375, 0.6875, 0.375, 0.6875, 0.375, 0.6875, 0.375, 0.8125, 0.375, 0.8125, 0.375, 0.8125, 0.375, 0.8125, 0.375])
me_sphere_001.materials.append(mat_material_001)
me_sphere_001.use_remesh_preserve_volume = False
me_sphere_001.use_remesh_preserve_attributes = False
me_sphere_001.use_mirror_vertex_groups = False
me_sphere_001.update()

# ---- objects
ob_light = bpy.data.objects.new('Light', light_light)
ob_camera = bpy.data.objects.new('Camera', cam_camera)
ob_sendhok = bpy.data.objects.new('Sendhok', me_sphere_001)
ob_empty = bpy.data.objects.new('Empty', None)

# ---- transforms, parenting, visibility, modifiers, constraints
ob_light.location = (4.076, 1.005, 5.904)
ob_light.rotation_euler = (0.6503, 0.05522, 1.866)
ob_light.lock_rotations_4d = False
ob_light.empty_display_type = 'ARROWS'
ob_light.color = (0.0, 0.0, 0.0, 0.0)
ob_light.lineart.crease_threshold = 0.0
ob_camera.location = (7.359, -6.926, 4.958)
ob_camera.rotation_euler = (1.109, 0.0, 0.8149)
ob_camera.lock_rotations_4d = False
ob_camera.empty_display_type = 'ARROWS'
ob_camera.color = (0.0, 0.0, 0.0, 0.0)
ob_camera.display_type = 'WIRE'
ob_camera.lineart.crease_threshold = 0.0
ob_sendhok.location = (0.0, 0.0, 0.0)
ob_sendhok.lineart.crease_threshold = 0.0
_m = ob_sendhok.modifiers.new('Subdivision', 'SUBSURF')
_m.uv_smooth = 'PRESERVE_CORNERS'
_m.levels = 3
_m.render_levels = 3
_m.show_only_control_edges = False
_m = ob_sendhok.modifiers.new('Array', 'ARRAY')
_m.count = 10
_m.fit_length = 7.9
_m.use_constant_offset = True
_m.constant_offset_displace = (0.0, 0.0, 0.0)
_m.use_relative_offset = False
_m.use_object_offset = True
_m.offset_object = ob_empty
ob_empty.location = (0.0, 0.0, 0.0)
ob_empty.rotation_euler = (2.075, -1.726, 1.133)
ob_empty.lineart.crease_threshold = 0.0

# ---- collection membership
col_collection.objects.link(ob_light)
col_collection.objects.link(ob_camera)
col_collection.objects.link(ob_sendhok)
col_collection.objects.link(ob_empty)

# ---- scene / render settings (as saved in the file)
scene.camera = ob_camera
scene.frame_start = 1; scene.frame_end = 250; scene.frame_set(1)
scene.render.engine = 'BLENDER_EEVEE_NEXT'
scene.cycles.use_denoising = False
scene.cycles.samples = 128
scene.cycles.sampling_pattern = 'TABULATED_SOBOL'
scene.cycles.use_adaptive_sampling = False
scene.cycles.use_light_tree = False
scene.view_settings.view_transform = 'Filmic'
bpy.context.view_layer.update()
